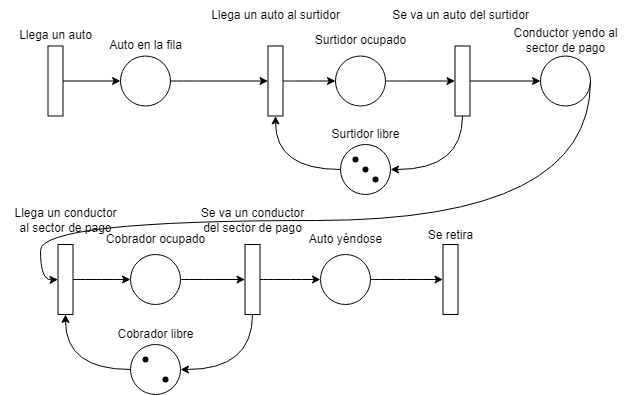

The diagram above was exported from draw.io. Its source (the exported page's mxGraphModel, read from the mxfile embedded in the PNG):
<mxGraphModel dx="2474" dy="873" grid="1" gridSize="10" guides="1" tooltips="1" connect="1" arrows="1" fold="1" page="1" pageScale="1" pageWidth="827" pageHeight="1169" math="0" shadow="0">
  <root>
    <mxCell id="0" />
    <mxCell id="1" parent="0" />
    <mxCell id="DCZ1TOpcDr-1HAbkaZtJ-5" style="edgeStyle=orthogonalEdgeStyle;rounded=0;orthogonalLoop=1;jettySize=auto;html=1;" edge="1" parent="1" source="DCZ1TOpcDr-1HAbkaZtJ-1" target="DCZ1TOpcDr-1HAbkaZtJ-3">
      <mxGeometry relative="1" as="geometry" />
    </mxCell>
    <mxCell id="DCZ1TOpcDr-1HAbkaZtJ-1" value="" style="rounded=0;whiteSpace=wrap;html=1;rotation=90;fontSize=12;" vertex="1" parent="1">
      <mxGeometry x="-10" y="223" width="70" height="15" as="geometry" />
    </mxCell>
    <mxCell id="DCZ1TOpcDr-1HAbkaZtJ-2" value="&lt;font style=&quot;font-size: 12px;&quot;&gt;Llega un auto&lt;/font&gt;" style="text;html=1;align=center;verticalAlign=middle;resizable=0;points=[];autosize=1;strokeColor=none;fillColor=none;fontSize=12;" vertex="1" parent="1">
      <mxGeometry x="-25" y="170" width="100" height="30" as="geometry" />
    </mxCell>
    <mxCell id="DCZ1TOpcDr-1HAbkaZtJ-27" style="edgeStyle=orthogonalEdgeStyle;rounded=0;orthogonalLoop=1;jettySize=auto;html=1;entryX=0.5;entryY=1;entryDx=0;entryDy=0;curved=1;" edge="1" parent="1" source="DCZ1TOpcDr-1HAbkaZtJ-3" target="DCZ1TOpcDr-1HAbkaZtJ-7">
      <mxGeometry relative="1" as="geometry" />
    </mxCell>
    <mxCell id="DCZ1TOpcDr-1HAbkaZtJ-3" value="" style="ellipse;whiteSpace=wrap;html=1;aspect=fixed;fontSize=12;" vertex="1" parent="1">
      <mxGeometry x="90" y="205.49999999999977" width="50" height="50" as="geometry" />
    </mxCell>
    <mxCell id="DCZ1TOpcDr-1HAbkaZtJ-4" value="&lt;font style=&quot;font-size: 12px;&quot;&gt;Auto en la fila&lt;/font&gt;" style="text;html=1;align=center;verticalAlign=middle;resizable=0;points=[];autosize=1;strokeColor=none;fillColor=none;fontSize=12;" vertex="1" parent="1">
      <mxGeometry x="65" y="179.99999999999977" width="100" height="30" as="geometry" />
    </mxCell>
    <mxCell id="DCZ1TOpcDr-1HAbkaZtJ-6" style="edgeStyle=orthogonalEdgeStyle;rounded=0;orthogonalLoop=1;jettySize=auto;html=1;curved=1;fontSize=12;" edge="1" source="DCZ1TOpcDr-1HAbkaZtJ-7" target="DCZ1TOpcDr-1HAbkaZtJ-9" parent="1">
      <mxGeometry relative="1" as="geometry" />
    </mxCell>
    <mxCell id="DCZ1TOpcDr-1HAbkaZtJ-7" value="" style="rounded=0;whiteSpace=wrap;html=1;rotation=90;fontSize=12;" vertex="1" parent="1">
      <mxGeometry x="209.99999999999977" y="222.99999999999966" width="70" height="15" as="geometry" />
    </mxCell>
    <mxCell id="DCZ1TOpcDr-1HAbkaZtJ-8" style="edgeStyle=orthogonalEdgeStyle;rounded=0;orthogonalLoop=1;jettySize=auto;html=1;entryX=0.5;entryY=1;entryDx=0;entryDy=0;curved=1;fontSize=12;" edge="1" source="DCZ1TOpcDr-1HAbkaZtJ-9" target="DCZ1TOpcDr-1HAbkaZtJ-14" parent="1">
      <mxGeometry relative="1" as="geometry" />
    </mxCell>
    <mxCell id="DCZ1TOpcDr-1HAbkaZtJ-9" value="" style="ellipse;whiteSpace=wrap;html=1;aspect=fixed;fontSize=12;" vertex="1" parent="1">
      <mxGeometry x="304.9999999999998" y="205.49999999999966" width="50" height="50" as="geometry" />
    </mxCell>
    <mxCell id="DCZ1TOpcDr-1HAbkaZtJ-10" value="&lt;font style=&quot;font-size: 12px;&quot;&gt;Surtidor ocupado&lt;/font&gt;" style="text;html=1;align=center;verticalAlign=middle;resizable=0;points=[];autosize=1;strokeColor=none;fillColor=none;fontSize=12;" vertex="1" parent="1">
      <mxGeometry x="274.9999999999998" y="175.49999999999966" width="110" height="30" as="geometry" />
    </mxCell>
    <mxCell id="DCZ1TOpcDr-1HAbkaZtJ-11" style="edgeStyle=orthogonalEdgeStyle;rounded=0;orthogonalLoop=1;jettySize=auto;html=1;entryX=1;entryY=0.5;entryDx=0;entryDy=0;curved=1;fontSize=12;" edge="1" source="DCZ1TOpcDr-1HAbkaZtJ-12" target="DCZ1TOpcDr-1HAbkaZtJ-7" parent="1">
      <mxGeometry relative="1" as="geometry" />
    </mxCell>
    <mxCell id="DCZ1TOpcDr-1HAbkaZtJ-12" value="" style="ellipse;whiteSpace=wrap;html=1;aspect=fixed;fontSize=12;" vertex="1" parent="1">
      <mxGeometry x="309.9999999999998" y="293.99999999999966" width="50" height="50" as="geometry" />
    </mxCell>
    <mxCell id="DCZ1TOpcDr-1HAbkaZtJ-13" style="edgeStyle=orthogonalEdgeStyle;rounded=0;orthogonalLoop=1;jettySize=auto;html=1;entryX=1;entryY=0.5;entryDx=0;entryDy=0;exitX=1;exitY=0.5;exitDx=0;exitDy=0;curved=1;fontSize=12;" edge="1" source="DCZ1TOpcDr-1HAbkaZtJ-14" target="DCZ1TOpcDr-1HAbkaZtJ-12" parent="1">
      <mxGeometry relative="1" as="geometry">
        <mxPoint x="439.9999999999998" y="423.99999999999966" as="sourcePoint" />
      </mxGeometry>
    </mxCell>
    <mxCell id="DCZ1TOpcDr-1HAbkaZtJ-31" style="edgeStyle=orthogonalEdgeStyle;curved=1;rounded=0;orthogonalLoop=1;jettySize=auto;html=1;" edge="1" parent="1" source="DCZ1TOpcDr-1HAbkaZtJ-14" target="DCZ1TOpcDr-1HAbkaZtJ-29">
      <mxGeometry relative="1" as="geometry" />
    </mxCell>
    <mxCell id="DCZ1TOpcDr-1HAbkaZtJ-14" value="" style="rounded=0;whiteSpace=wrap;html=1;rotation=90;fontSize=12;" vertex="1" parent="1">
      <mxGeometry x="396.9999999999998" y="222.99999999999966" width="70" height="15" as="geometry" />
    </mxCell>
    <mxCell id="DCZ1TOpcDr-1HAbkaZtJ-15" value="" style="shape=waypoint;sketch=0;size=6;pointerEvents=1;points=[];fillColor=none;resizable=0;rotatable=0;perimeter=centerPerimeter;snapToPoint=1;allowArrows=0;connectable=0;fontSize=12;" vertex="1" parent="1">
      <mxGeometry x="314.9999999999998" y="298.99999999999966" width="20" height="20" as="geometry" />
    </mxCell>
    <mxCell id="DCZ1TOpcDr-1HAbkaZtJ-16" value="" style="shape=waypoint;sketch=0;size=6;pointerEvents=1;points=[];fillColor=none;resizable=0;rotatable=0;perimeter=centerPerimeter;snapToPoint=1;allowArrows=0;connectable=0;fontSize=12;" vertex="1" parent="1">
      <mxGeometry x="324.9999999999998" y="308.99999999999966" width="20" height="20" as="geometry" />
    </mxCell>
    <mxCell id="DCZ1TOpcDr-1HAbkaZtJ-17" value="" style="shape=waypoint;sketch=0;size=6;pointerEvents=1;points=[];fillColor=none;resizable=0;rotatable=0;perimeter=centerPerimeter;snapToPoint=1;allowArrows=0;connectable=0;fontSize=12;" vertex="1" parent="1">
      <mxGeometry x="334.9999999999998" y="318.99999999999966" width="20" height="20" as="geometry" />
    </mxCell>
    <mxCell id="DCZ1TOpcDr-1HAbkaZtJ-24" value="Llega un auto al surtidor" style="text;html=1;align=center;verticalAlign=middle;resizable=0;points=[];autosize=1;strokeColor=none;fillColor=none;fontSize=12;" vertex="1" parent="1">
      <mxGeometry x="169.99999999999977" y="149.99999999999966" width="150" height="30" as="geometry" />
    </mxCell>
    <mxCell id="DCZ1TOpcDr-1HAbkaZtJ-25" value="&lt;font style=&quot;font-size: 12px;&quot;&gt;Se va un auto del surtidor&lt;/font&gt;" style="text;html=1;align=center;verticalAlign=middle;resizable=0;points=[];autosize=1;strokeColor=none;fillColor=none;fontSize=12;" vertex="1" parent="1">
      <mxGeometry x="349.9999999999998" y="149.99999999999966" width="160" height="30" as="geometry" />
    </mxCell>
    <mxCell id="DCZ1TOpcDr-1HAbkaZtJ-26" value="&lt;font style=&quot;font-size: 12px;&quot;&gt;Surtidor libre&lt;/font&gt;" style="text;html=1;align=center;verticalAlign=middle;resizable=0;points=[];autosize=1;strokeColor=none;fillColor=none;fontSize=12;" vertex="1" parent="1">
      <mxGeometry x="289.9999999999998" y="268.99999999999966" width="90" height="30" as="geometry" />
    </mxCell>
    <mxCell id="DCZ1TOpcDr-1HAbkaZtJ-29" value="" style="ellipse;whiteSpace=wrap;html=1;aspect=fixed;fontSize=12;" vertex="1" parent="1">
      <mxGeometry x="510" y="205.49999999999977" width="50" height="50" as="geometry" />
    </mxCell>
    <mxCell id="DCZ1TOpcDr-1HAbkaZtJ-30" value="&lt;font style=&quot;font-size: 12px;&quot;&gt;Conductor yendo al&lt;br&gt;sector de pago&lt;br&gt;&lt;/font&gt;" style="text;html=1;align=center;verticalAlign=middle;resizable=0;points=[];autosize=1;strokeColor=none;fillColor=none;fontSize=12;" vertex="1" parent="1">
      <mxGeometry x="470" y="169.99999999999977" width="130" height="40" as="geometry" />
    </mxCell>
    <mxCell id="DCZ1TOpcDr-1HAbkaZtJ-36" style="edgeStyle=orthogonalEdgeStyle;rounded=0;orthogonalLoop=1;jettySize=auto;html=1;curved=1;fontSize=12;" edge="1" source="DCZ1TOpcDr-1HAbkaZtJ-37" target="DCZ1TOpcDr-1HAbkaZtJ-39" parent="1">
      <mxGeometry relative="1" as="geometry" />
    </mxCell>
    <mxCell id="DCZ1TOpcDr-1HAbkaZtJ-37" value="" style="rounded=0;whiteSpace=wrap;html=1;rotation=90;fontSize=12;" vertex="1" parent="1">
      <mxGeometry x="-2.2737367544323206e-13" y="421.49999999999966" width="70" height="15" as="geometry" />
    </mxCell>
    <mxCell id="DCZ1TOpcDr-1HAbkaZtJ-38" style="edgeStyle=orthogonalEdgeStyle;rounded=0;orthogonalLoop=1;jettySize=auto;html=1;entryX=0.5;entryY=1;entryDx=0;entryDy=0;curved=1;fontSize=12;" edge="1" source="DCZ1TOpcDr-1HAbkaZtJ-39" target="DCZ1TOpcDr-1HAbkaZtJ-44" parent="1">
      <mxGeometry relative="1" as="geometry" />
    </mxCell>
    <mxCell id="DCZ1TOpcDr-1HAbkaZtJ-39" value="" style="ellipse;whiteSpace=wrap;html=1;aspect=fixed;fontSize=12;" vertex="1" parent="1">
      <mxGeometry x="99.99999999999977" y="403.99999999999966" width="50" height="50" as="geometry" />
    </mxCell>
    <mxCell id="DCZ1TOpcDr-1HAbkaZtJ-40" value="&lt;font style=&quot;font-size: 12px;&quot;&gt;Cobrador ocupado&lt;/font&gt;" style="text;html=1;align=center;verticalAlign=middle;resizable=0;points=[];autosize=1;strokeColor=none;fillColor=none;fontSize=12;" vertex="1" parent="1">
      <mxGeometry x="64.99999999999977" y="373.99999999999966" width="120" height="30" as="geometry" />
    </mxCell>
    <mxCell id="DCZ1TOpcDr-1HAbkaZtJ-41" style="edgeStyle=orthogonalEdgeStyle;rounded=0;orthogonalLoop=1;jettySize=auto;html=1;entryX=1;entryY=0.5;entryDx=0;entryDy=0;curved=1;fontSize=12;" edge="1" source="DCZ1TOpcDr-1HAbkaZtJ-42" target="DCZ1TOpcDr-1HAbkaZtJ-37" parent="1">
      <mxGeometry relative="1" as="geometry" />
    </mxCell>
    <mxCell id="DCZ1TOpcDr-1HAbkaZtJ-42" value="" style="ellipse;whiteSpace=wrap;html=1;aspect=fixed;fontSize=12;" vertex="1" parent="1">
      <mxGeometry x="99.99999999999977" y="493.99999999999966" width="50" height="50" as="geometry" />
    </mxCell>
    <mxCell id="DCZ1TOpcDr-1HAbkaZtJ-43" style="edgeStyle=orthogonalEdgeStyle;rounded=0;orthogonalLoop=1;jettySize=auto;html=1;entryX=1;entryY=0.5;entryDx=0;entryDy=0;exitX=1;exitY=0.5;exitDx=0;exitDy=0;curved=1;fontSize=12;" edge="1" source="DCZ1TOpcDr-1HAbkaZtJ-44" target="DCZ1TOpcDr-1HAbkaZtJ-42" parent="1">
      <mxGeometry relative="1" as="geometry">
        <mxPoint x="229.99999999999977" y="623.9999999999997" as="sourcePoint" />
      </mxGeometry>
    </mxCell>
    <mxCell id="DCZ1TOpcDr-1HAbkaZtJ-66" style="edgeStyle=orthogonalEdgeStyle;curved=1;rounded=0;orthogonalLoop=1;jettySize=auto;html=1;" edge="1" parent="1" source="DCZ1TOpcDr-1HAbkaZtJ-44" target="DCZ1TOpcDr-1HAbkaZtJ-61">
      <mxGeometry relative="1" as="geometry" />
    </mxCell>
    <mxCell id="DCZ1TOpcDr-1HAbkaZtJ-44" value="" style="rounded=0;whiteSpace=wrap;html=1;rotation=90;fontSize=12;" vertex="1" parent="1">
      <mxGeometry x="186.99999999999977" y="421.49999999999966" width="70" height="15" as="geometry" />
    </mxCell>
    <mxCell id="DCZ1TOpcDr-1HAbkaZtJ-45" value="" style="shape=waypoint;sketch=0;size=6;pointerEvents=1;points=[];fillColor=none;resizable=0;rotatable=0;perimeter=centerPerimeter;snapToPoint=1;allowArrows=0;connectable=0;fontSize=12;" vertex="1" parent="1">
      <mxGeometry x="104.99999999999977" y="498.99999999999966" width="20" height="20" as="geometry" />
    </mxCell>
    <mxCell id="DCZ1TOpcDr-1HAbkaZtJ-47" value="" style="shape=waypoint;sketch=0;size=6;pointerEvents=1;points=[];fillColor=none;resizable=0;rotatable=0;perimeter=centerPerimeter;snapToPoint=1;allowArrows=0;connectable=0;fontSize=12;" vertex="1" parent="1">
      <mxGeometry x="124.99999999999977" y="518.9999999999997" width="20" height="20" as="geometry" />
    </mxCell>
    <mxCell id="DCZ1TOpcDr-1HAbkaZtJ-55" value="&lt;font style=&quot;font-size: 12px;&quot;&gt;Se va un conductor&lt;br&gt;del sector de pago&lt;br&gt;&lt;/font&gt;" style="text;html=1;align=center;verticalAlign=middle;resizable=0;points=[];autosize=1;strokeColor=none;fillColor=none;fontSize=12;" vertex="1" parent="1">
      <mxGeometry x="156.99999999999977" y="349.99999999999966" width="130" height="40" as="geometry" />
    </mxCell>
    <mxCell id="DCZ1TOpcDr-1HAbkaZtJ-56" value="&lt;font style=&quot;font-size: 12px;&quot;&gt;Cobrador libre&lt;/font&gt;" style="text;html=1;align=center;verticalAlign=middle;resizable=0;points=[];autosize=1;strokeColor=none;fillColor=none;fontSize=12;" vertex="1" parent="1">
      <mxGeometry x="74.99999999999977" y="468.99999999999966" width="100" height="30" as="geometry" />
    </mxCell>
    <mxCell id="DCZ1TOpcDr-1HAbkaZtJ-59" value="" style="edgeStyle=orthogonalEdgeStyle;curved=1;rounded=0;orthogonalLoop=1;jettySize=auto;html=1;exitX=1;exitY=0.5;exitDx=0;exitDy=0;entryX=0.5;entryY=1;entryDx=0;entryDy=0;" edge="1" parent="1" source="DCZ1TOpcDr-1HAbkaZtJ-29" target="DCZ1TOpcDr-1HAbkaZtJ-37">
      <mxGeometry relative="1" as="geometry">
        <mxPoint x="560" y="230" as="sourcePoint" />
        <mxPoint x="28" y="429" as="targetPoint" />
        <Array as="points">
          <mxPoint x="560" y="370" />
          <mxPoint x="10" y="370" />
          <mxPoint x="10" y="430" />
        </Array>
      </mxGeometry>
    </mxCell>
    <mxCell id="DCZ1TOpcDr-1HAbkaZtJ-54" value="Llega un conductor&lt;br&gt;al sector de pago" style="text;html=1;align=center;verticalAlign=middle;resizable=0;points=[];autosize=1;strokeColor=none;fillColor=none;fontSize=12;" vertex="1" parent="1">
      <mxGeometry x="-30.000000000000227" y="349.99999999999966" width="130" height="40" as="geometry" />
    </mxCell>
    <mxCell id="DCZ1TOpcDr-1HAbkaZtJ-67" style="edgeStyle=orthogonalEdgeStyle;curved=1;rounded=0;orthogonalLoop=1;jettySize=auto;html=1;" edge="1" parent="1" source="DCZ1TOpcDr-1HAbkaZtJ-61" target="DCZ1TOpcDr-1HAbkaZtJ-63">
      <mxGeometry relative="1" as="geometry" />
    </mxCell>
    <mxCell id="DCZ1TOpcDr-1HAbkaZtJ-61" value="" style="ellipse;whiteSpace=wrap;html=1;aspect=fixed;fontSize=12;" vertex="1" parent="1">
      <mxGeometry x="290" y="403.9999999999998" width="50" height="50" as="geometry" />
    </mxCell>
    <mxCell id="DCZ1TOpcDr-1HAbkaZtJ-62" value="&lt;font style=&quot;font-size: 12px;&quot;&gt;Auto yéndose&lt;/font&gt;" style="text;html=1;align=center;verticalAlign=middle;resizable=0;points=[];autosize=1;strokeColor=none;fillColor=none;fontSize=12;" vertex="1" parent="1">
      <mxGeometry x="265" y="373.9999999999998" width="100" height="30" as="geometry" />
    </mxCell>
    <mxCell id="DCZ1TOpcDr-1HAbkaZtJ-63" value="" style="rounded=0;whiteSpace=wrap;html=1;rotation=90;fontSize=12;" vertex="1" parent="1">
      <mxGeometry x="385" y="421.5" width="70" height="15" as="geometry" />
    </mxCell>
    <mxCell id="DCZ1TOpcDr-1HAbkaZtJ-64" value="&lt;font style=&quot;font-size: 12px;&quot;&gt;Se retira&lt;/font&gt;" style="text;html=1;align=center;verticalAlign=middle;resizable=0;points=[];autosize=1;strokeColor=none;fillColor=none;fontSize=12;" vertex="1" parent="1">
      <mxGeometry x="385" y="370" width="70" height="30" as="geometry" />
    </mxCell>
  </root>
</mxGraphModel>